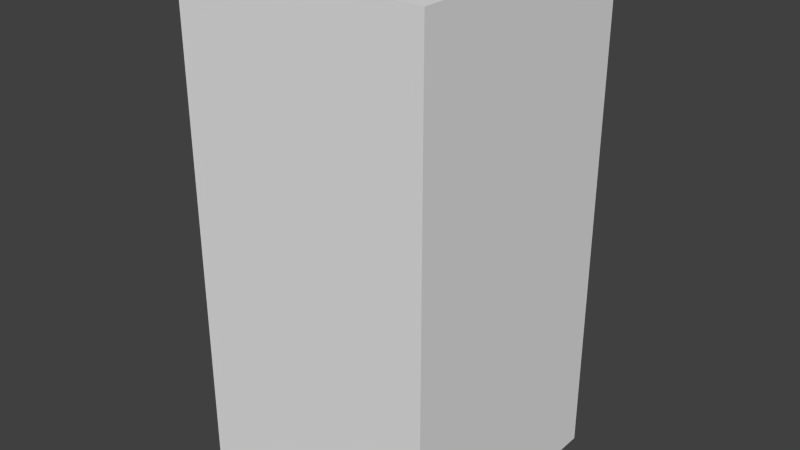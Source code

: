 # Source: yellowHouseFour.blend  (saved by Blender 2.68.0; exported with 4.5.12 LTS)
import bpy
from mathutils import Matrix  # noqa: F401  (used for matrix-valued properties, if any)

bpy.ops.wm.read_factory_settings(use_empty=True)
scene = bpy.context.scene
scene.name = 'Scene'

# ---- collections
col_collection_1 = bpy.data.collections.new('Collection 1'); scene.collection.children.link(col_collection_1)

# ---- world
world_world = bpy.data.worlds.new('World'); scene.world = world_world
world_world.color = (0.05088, 0.05088, 0.05088)
world_world.use_sun_shadow = False
world_world.sun_shadow_jitter_overblur = 0.0
world_world.cycles.sampling_method = 'MANUAL'
world_world.cycles.sample_map_resolution = 256

# ---- meshes
me_yellowhousefour = bpy.data.meshes.new('yellowHouseFour')
me_yellowhousefour.from_pydata([(-0.5, -0.5, -1.0), (-0.5, 0.5, -1.0), (0.5, 0.5, -1.0), (0.5, -0.5, -1.0), (-0.5, -0.5, 1.0), (-0.5, 0.5, 1.0), (0.5, 0.5, 1.0), (0.5, -0.5, 1.0)], [], [(4, 5, 1, 0), (5, 6, 2, 1), (6, 7, 3, 2), (7, 4, 0, 3), (0, 1, 2, 3), (7, 6, 5, 4)])
me_yellowhousefour.use_remesh_preserve_volume = False
me_yellowhousefour.use_remesh_preserve_attributes = False
me_yellowhousefour.use_mirror_vertex_groups = False
me_yellowhousefour.update()

# ---- objects
ob_yellowhousefour = bpy.data.objects.new('yellowHouseFour', me_yellowhousefour)

# ---- transforms, parenting, visibility, modifiers, constraints
ob_yellowhousefour.location = (0.0, 0.0, 0.0)
ob_yellowhousefour.lineart.crease_threshold = 0.0

# ---- collection membership
col_collection_1.objects.link(ob_yellowhousefour)

# ---- scene / render settings (as saved in the file)
scene.frame_start = 1; scene.frame_end = 250; scene.frame_set(1)
scene.render.engine = 'BLENDER_EEVEE_NEXT'
scene.render.image_settings.color_mode = 'RGB'
scene.render.image_settings.compression = 90
scene.render.resolution_percentage = 50
scene.render.dither_intensity = 0.0
scene.cycles.use_denoising = False
scene.cycles.samples = 10
scene.cycles.sampling_pattern = 'TABULATED_SOBOL'
scene.cycles.light_sampling_threshold = 0.0
scene.cycles.use_adaptive_sampling = False
scene.cycles.use_light_tree = False
scene.cycles.blur_glossy = 0.0
scene.cycles.volume_bounces = 1
scene.cycles.pixel_filter_type = 'GAUSSIAN'
scene.cycles.sample_clamp_indirect = 0.0
scene.view_settings.view_transform = 'Standard'
bpy.context.view_layer.update()

# ---- added for rendering (the .blend has no active camera and no usable light): camera, sun
cam_auto = bpy.data.cameras.new('AutoCamera')
cam_auto.lens = 50.0
cam_auto.sensor_width = 36.0
cam_auto.clip_end = 1000.0
ob_auto_camera = bpy.data.objects.new('AutoCamera', cam_auto)
scene.collection.objects.link(ob_auto_camera)
ob_auto_camera.location = (2.26633, -2.71959, 1.81306)
ob_auto_camera.rotation_euler = (1.09748, -7.21219e-08, 0.694738)
scene.camera = ob_auto_camera
light_auto_sun = bpy.data.lights.new('AutoSun', 'SUN')
light_auto_sun.energy = 3.0
light_auto_sun.angle = 0.0523599
ob_auto_sun = bpy.data.objects.new('AutoSun', light_auto_sun)
scene.collection.objects.link(ob_auto_sun)
ob_auto_sun.rotation_euler = (0.872665, 0.174533, 0.523599)
bpy.context.view_layer.update()
